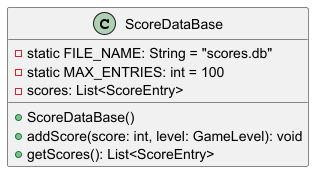

The diagram above was rendered by PlantUML. Its source (embedded in the PNG):
@startuml ScoreDataBase
' === CLASS: ScoreDataBase ===
class ScoreDataBase {
  - static FILE_NAME: String = "scores.db"
  - static MAX_ENTRIES: int = 100
  - scores: List<ScoreEntry>

  + ScoreDataBase()
  + addScore(score: int, level: GameLevel): void
  + getScores(): List<ScoreEntry>
}
@enduml